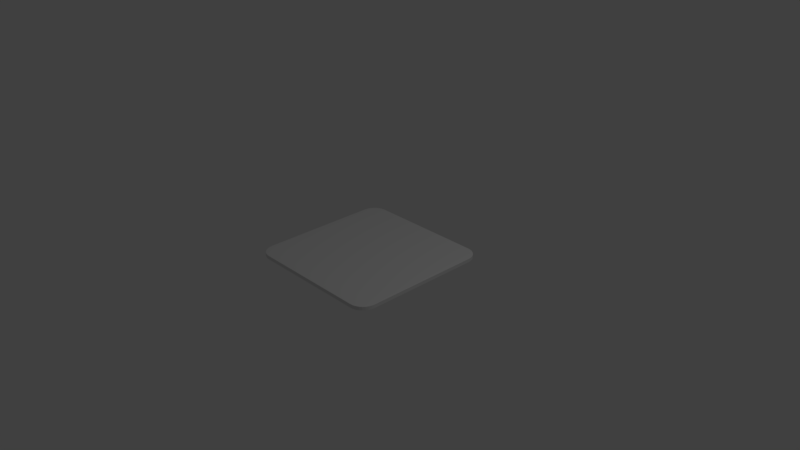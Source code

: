 # Source: RoundedPlane.blend  (saved by Blender 2.79.0; exported with 4.5.12 LTS)
import bpy
from mathutils import Matrix  # noqa: F401  (used for matrix-valued properties, if any)

bpy.ops.wm.read_factory_settings(use_empty=True)
scene = bpy.context.scene
scene.name = 'Scene'

# ---- collections
col_collection_1 = bpy.data.collections.new('Collection 1'); scene.collection.children.link(col_collection_1)

# ---- materials (node trees are filled in below, after node groups)
mat_material = bpy.data.materials.new('Material')
mat_material.alpha_threshold = 0.0
mat_material.use_transparent_shadow = False
mat_material.roughness = 0.5
mat_material.line_color = (0.0, 0.0, 0.0, 1.0)

# ---- material node trees

# ---- world
world_world = bpy.data.worlds.new('World'); scene.world = world_world
world_world.color = (0.05088, 0.05088, 0.05088)
world_world.use_sun_shadow = False
world_world.sun_shadow_jitter_overblur = 0.0
world_world.cycles.sampling_method = 'MANUAL'

# ---- cameras
cam_camera = bpy.data.cameras.new('Camera')
cam_camera.clip_end = 100.0
cam_camera.lens = 35.0
cam_camera.sensor_width = 32.0
cam_camera.sensor_height = 18.0
cam_camera.ortho_scale = 7.314
cam_camera.dof.focus_distance = 0.0
cam_camera.dof.aperture_fstop = 128.0

# ---- lights
light_lamp = bpy.data.lights.new('Lamp', 'POINT')
light_lamp.transmission_factor = 0.0
light_lamp.cutoff_distance = 30.0
light_lamp.energy = 100.0
light_lamp.shadow_buffer_clip_start = 1.001
light_lamp.shadow_soft_size = 0.1
light_lamp.shadow_maximum_resolution = 0.006
light_lamp.use_absolute_resolution = True

# ---- meshes
me_cube = bpy.data.meshes.new('Cube')
me_cube.from_pydata([(1.0, 1.0, -1.0), (1.0, -1.0, -1.0), (-1.0, -1.0, -1.0), (-1.0, 1.0, -1.0), (1.0, 1.0, 1.0), (1.0, -1.0, 1.0), (-1.0, -1.0, 1.0), (-1.0, 1.0, 1.0)], [], [(0, 1, 2, 3), (4, 7, 6, 5), (0, 4, 5, 1), (1, 5, 6, 2), (2, 6, 7, 3), (4, 0, 3, 7)])
me_cube.materials.append(mat_material)
me_cube.use_remesh_preserve_volume = False
me_cube.use_remesh_preserve_attributes = False
me_cube.use_mirror_vertex_groups = False
me_cube.update()

# ---- objects
ob_roundedplane = bpy.data.objects.new('RoundedPlane', me_cube)
ob_lamp = bpy.data.objects.new('Lamp', light_lamp)
ob_camera = bpy.data.objects.new('Camera', cam_camera)

# ---- transforms, parenting, visibility, modifiers, constraints
ob_roundedplane.location = (0.0, 0.0, 0.0)
ob_roundedplane.scale = (1.0, 1.0, 0.03)
ob_roundedplane.lock_rotations_4d = False
ob_roundedplane.empty_display_type = 'ARROWS'
ob_roundedplane.lineart.crease_threshold = 0.0
_m = ob_roundedplane.modifiers.new('Bevel', 'BEVEL')
_m.width = 0.2
_m.width_pct = 0.2
_m.segments = 8
_m.limit_method = 'NONE'
_m.spread = 0.0
ob_lamp.location = (4.076, 1.005, 5.904)
ob_lamp.rotation_euler = (0.6503, 0.05522, 1.866)
ob_lamp.lock_rotations_4d = False
ob_lamp.empty_display_type = 'ARROWS'
ob_lamp.color = (0.0, 0.0, 0.0, 0.0)
ob_lamp.lineart.crease_threshold = 0.0
ob_camera.location = (7.481, -6.508, 5.344)
ob_camera.rotation_euler = (1.109, 0.0, 0.8149)
ob_camera.lock_rotations_4d = False
ob_camera.empty_display_type = 'ARROWS'
ob_camera.color = (0.0, 0.0, 0.0, 0.0)
ob_camera.display_type = 'WIRE'
ob_camera.lineart.crease_threshold = 0.0

# ---- collection membership
col_collection_1.objects.link(ob_roundedplane)
col_collection_1.objects.link(ob_lamp)
col_collection_1.objects.link(ob_camera)

# ---- scene / render settings (as saved in the file)
scene.camera = ob_camera
scene.frame_start = 1; scene.frame_end = 250; scene.frame_set(1)
scene.render.engine = 'BLENDER_EEVEE_NEXT'
scene.render.resolution_percentage = 50
scene.render.dither_intensity = 0.0
scene.cycles.use_denoising = False
scene.cycles.samples = 128
scene.cycles.sampling_pattern = 'TABULATED_SOBOL'
scene.cycles.use_adaptive_sampling = False
scene.cycles.use_light_tree = False
scene.cycles.blur_glossy = 0.0
scene.cycles.sample_clamp_indirect = 0.0
scene.view_settings.view_transform = 'Standard'
bpy.context.view_layer.update()
